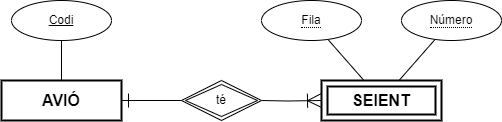

The diagram above was exported from draw.io. Its source (the exported page's mxGraphModel, read from the mxfile embedded in the PNG):
<mxGraphModel dx="1194" dy="578" grid="1" gridSize="10" guides="1" tooltips="1" connect="1" arrows="1" fold="1" page="1" pageScale="1" pageWidth="827" pageHeight="1169" math="0" shadow="0">
  <root>
    <mxCell id="0" />
    <mxCell id="1" parent="0" />
    <mxCell id="KG0StfkNir3XoQohIIo--1" value="&lt;b&gt;SEIENT&lt;/b&gt;" style="shape=ext;margin=3;double=1;whiteSpace=wrap;html=1;align=center;strokeWidth=2;fontSize=16;" parent="1" vertex="1">
      <mxGeometry x="440" y="280" width="120" height="40" as="geometry" />
    </mxCell>
    <mxCell id="KG0StfkNir3XoQohIIo--4" style="edgeStyle=orthogonalEdgeStyle;rounded=0;orthogonalLoop=1;jettySize=auto;html=1;endArrow=ERone;endFill=0;endSize=12;" parent="1" source="KG0StfkNir3XoQohIIo--19" target="KG0StfkNir3XoQohIIo--17" edge="1">
      <mxGeometry relative="1" as="geometry">
        <mxPoint x="300" y="300" as="sourcePoint" />
      </mxGeometry>
    </mxCell>
    <mxCell id="KG0StfkNir3XoQohIIo--6" style="edgeStyle=orthogonalEdgeStyle;rounded=0;orthogonalLoop=1;jettySize=auto;html=1;endArrow=ERoneToMany;endFill=0;endSize=12;" parent="1" target="KG0StfkNir3XoQohIIo--1" edge="1">
      <mxGeometry relative="1" as="geometry">
        <mxPoint x="380" y="300" as="sourcePoint" />
        <mxPoint x="320" y="30" as="targetPoint" />
      </mxGeometry>
    </mxCell>
    <mxCell id="KG0StfkNir3XoQohIIo--7" value="Codi" style="ellipse;whiteSpace=wrap;html=1;align=center;fontStyle=4;" parent="1" vertex="1">
      <mxGeometry x="130" y="200" width="100" height="40" as="geometry" />
    </mxCell>
    <mxCell id="KG0StfkNir3XoQohIIo--8" style="rounded=0;orthogonalLoop=1;jettySize=auto;html=1;endArrow=none;endFill=0;endSize=12;" parent="1" source="KG0StfkNir3XoQohIIo--7" target="KG0StfkNir3XoQohIIo--17" edge="1">
      <mxGeometry relative="1" as="geometry">
        <mxPoint x="290" y="180" as="sourcePoint" />
        <mxPoint x="230" y="180" as="targetPoint" />
      </mxGeometry>
    </mxCell>
    <mxCell id="KG0StfkNir3XoQohIIo--10" style="rounded=0;orthogonalLoop=1;jettySize=auto;html=1;endArrow=none;endFill=0;endSize=12;" parent="1" source="KG0StfkNir3XoQohIIo--14" target="KG0StfkNir3XoQohIIo--1" edge="1">
      <mxGeometry relative="1" as="geometry">
        <mxPoint x="446.377160773975" y="238.89672396997116" as="sourcePoint" />
        <mxPoint x="620" y="230" as="targetPoint" />
      </mxGeometry>
    </mxCell>
    <mxCell id="KG0StfkNir3XoQohIIo--12" style="rounded=0;orthogonalLoop=1;jettySize=auto;html=1;endArrow=none;endFill=0;endSize=12;" parent="1" source="KG0StfkNir3XoQohIIo--15" target="KG0StfkNir3XoQohIIo--1" edge="1">
      <mxGeometry relative="1" as="geometry">
        <mxPoint x="553.6228392260166" y="238.8967239699807" as="sourcePoint" />
        <mxPoint x="557" y="221" as="targetPoint" />
      </mxGeometry>
    </mxCell>
    <mxCell id="KG0StfkNir3XoQohIIo--14" value="&lt;span style=&quot;border-bottom: 1px dotted&quot;&gt;Fila&lt;/span&gt;" style="ellipse;whiteSpace=wrap;html=1;align=center;" parent="1" vertex="1">
      <mxGeometry x="380" y="200" width="100" height="40" as="geometry" />
    </mxCell>
    <mxCell id="KG0StfkNir3XoQohIIo--15" value="&lt;span style=&quot;border-bottom: 1px dotted&quot;&gt;Número&lt;/span&gt;" style="ellipse;whiteSpace=wrap;html=1;align=center;" parent="1" vertex="1">
      <mxGeometry x="520" y="200" width="100" height="40" as="geometry" />
    </mxCell>
    <mxCell id="KG0StfkNir3XoQohIIo--17" value="AVIÓ" style="whiteSpace=wrap;html=1;align=center;fontStyle=1;fontSize=16;strokeWidth=2;" parent="1" vertex="1">
      <mxGeometry x="120" y="280" width="120" height="40" as="geometry" />
    </mxCell>
    <mxCell id="KG0StfkNir3XoQohIIo--19" value="té" style="shape=rhombus;double=1;perimeter=rhombusPerimeter;whiteSpace=wrap;html=1;align=center;" parent="1" vertex="1">
      <mxGeometry x="300" y="280" width="80" height="40" as="geometry" />
    </mxCell>
  </root>
</mxGraphModel>